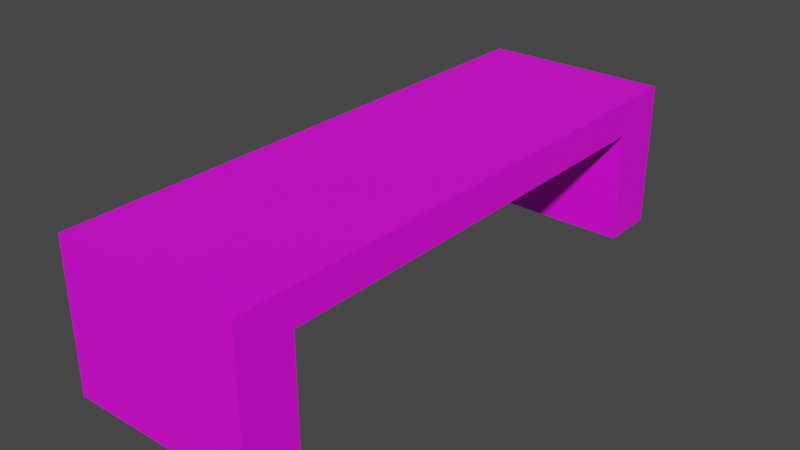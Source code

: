 # Source: bench.blend  (saved by Blender 3.4.6; exported with 4.5.12 LTS)
import bpy
from mathutils import Matrix  # noqa: F401  (used for matrix-valued properties, if any)

bpy.ops.wm.read_factory_settings(use_empty=True)
scene = bpy.context.scene
scene.name = 'Scene'

# ---- collections
col_collection = bpy.data.collections.new('Collection'); scene.collection.children.link(col_collection)

# ---- images (referenced by path relative to the original .blend; pixels are not part of the script)
import os
ASSET_DIR = os.environ.get("B2B_ASSET_DIR", "")  # directory of the original .blend (textures are referenced by path, not embedded)
HERE = os.path.dirname(os.path.abspath(__file__))  # packed textures are extracted next to this script under _unpacked/

def load_image(name, relpath, width, height, colorspace="sRGB"):
    """Load a texture the original file referenced (path relative to the .blend, or extracted next to this script)."""
    p = next((c for c in (os.path.join(HERE, relpath), os.path.join(ASSET_DIR, relpath)) if relpath and os.path.exists(c)), "")
    if p:
        img = bpy.data.images.load(p, check_existing=True)
        img.name = name
    else:  # same state as the original file: an image datablock whose file is absent (Cycles renders it pink)
        img = bpy.data.images.new(name, width, height)
        img.source = "FILE"
        img.filepath = "//" + (relpath or name)
    img.colorspace_settings.name = colorspace
    return img
img_bench_png = load_image('bench.png', 'bench.png', 1024, 1024, 'sRGB')

# ---- materials (node trees are filled in below, after node groups)
mat_material = bpy.data.materials.new('Material')
mat_material.alpha_threshold = 0.0
mat_material.use_transparent_shadow = False
mat_material.roughness = 0.5
mat_material.line_color = (0.0, 0.0, 0.0, 1.0)

# ---- material node trees
mat_material.use_nodes = True; mat_material.node_tree.nodes.clear()
_N = mat_material.node_tree.nodes; _L = mat_material.node_tree.links
n0 = _N.new('ShaderNodeOutputMaterial'); n0.name = 'Material Output'; n0.location = (300, 300)
n1 = _N.new('ShaderNodeBsdfPrincipled'); n1.name = 'Principled BSDF'; n1.location = (10, 300)
n1.distribution = 'GGX'
n1.subsurface_method = 'RANDOM_WALK_SKIN'
n1.inputs[3].default_value = 1.45
n1.inputs[27].default_value = (0.0, 0.0, 0.0, 1.0)
n1.inputs[28].default_value = 1.0
n2 = _N.new('ShaderNodeTexImage'); n2.name = 'Image Texture'; n2.location = (-280, 271)
n2.image = img_bench_png
_L.new(n1.outputs[0], n0.inputs[0])
_L.new(n2.outputs[0], n1.inputs[0])
n0.is_active_output = True

# ---- world
world_world = bpy.data.worlds.new('World'); scene.world = world_world
world_world.use_nodes = True; world_world.node_tree.nodes.clear()
_N = world_world.node_tree.nodes; _L = world_world.node_tree.links
n0 = _N.new('ShaderNodeOutputWorld'); n0.name = 'World Output'; n0.location = (300, 300)
n1 = _N.new('ShaderNodeBackground'); n1.name = 'Background'; n1.location = (10, 300)
n1.inputs[0].default_value = (0.05088, 0.05088, 0.05088, 1.0)
_L.new(n1.outputs[0], n0.inputs[0])
n0.is_active_output = True
world_world.color = (0.05088, 0.05088, 0.05088)
world_world.use_sun_shadow = False
world_world.sun_shadow_jitter_overblur = 0.0

# ---- meshes
me_cube = bpy.data.meshes.new('Cube')
me_cube.from_pydata([(1.0, 2.416, 0.1848), (1.0, 2.416, -0.1848), (1.0, -2.416, 0.1848), (1.0, -2.416, -0.1848), (-1.0, 2.416, 0.1848), (-1.0, 2.416, -0.1848), (-1.0, -2.416, 0.1848), (-1.0, -2.416, -0.1848), (1.0, -3.004, -0.1848), (1.0, -3.004, 0.1848), (-1.0, -3.004, 0.1848), (-1.0, -3.004, -0.1848), (-1.0, 3.004, -0.1848), (-1.0, 3.004, 0.1848), (1.0, 3.004, 0.1848), (1.0, 3.004, -0.1848), (1.0, -2.416, -1.386), (1.0, -3.004, -1.386), (-1.0, -3.004, -1.386), (-1.0, -2.416, -1.386), (-1.0, 2.416, -1.386), (-1.0, 3.004, -1.386), (1.0, 3.004, -1.386), (1.0, 2.416, -1.386)], [], [(0, 4, 6, 2), (8, 17, 16, 3), (7, 6, 4, 5), (5, 1, 3, 7), (1, 0, 2, 3), (16, 17, 18, 19), (8, 9, 10, 11), (2, 9, 8, 3), (6, 10, 9, 2), (7, 11, 10, 6), (12, 13, 14, 15), (4, 13, 12, 5), (0, 14, 13, 4), (1, 15, 14, 0), (11, 18, 17, 8), (7, 19, 18, 11), (3, 16, 19, 7), (20, 21, 22, 23), (12, 21, 20, 5), (15, 22, 21, 12), (1, 23, 22, 15), (5, 20, 23, 1)])
_uv = me_cube.uv_layers.new(name='UVMap')
_uv.uv.foreach_set('vector', [0.3903, 0.764, 0.1718, 0.764, 0.1718, 0.236, 0.3903, 0.236, 0.4307, 0.1718, 0.562, 0.1718, 0.562, 0.236, 0.4307, 0.236, 0.1314, 0.236, 0.1718, 0.236, 0.1718, 0.764, 0.1314, 0.764, 0.7808, 0.7236, 0.5622, 0.7236, 0.5622, 0.1956, 0.7808, 0.1956, 0.4307, 0.764, 0.3903, 0.764, 0.3903, 0.236, 0.4307, 0.236, 0.5622, 0.06437, 0.5622, 0.0001197, 0.7808, 0.0001197, 0.7808, 0.06437, 0.3903, 0.1314, 0.3903, 0.1718, 0.1718, 0.1718, 0.1718, 0.1314, 0.3903, 0.236, 0.3903, 0.1718, 0.4307, 0.1718, 0.4307, 0.236, 0.1718, 0.236, 0.1718, 0.1718, 0.3903, 0.1718, 0.3903, 0.236, 0.1314, 0.236, 0.1314, 0.1718, 0.1718, 0.1718, 0.1718, 0.236, 0.1718, 0.8686, 0.1718, 0.8282, 0.3903, 0.8282, 0.3903, 0.8686, 0.1718, 0.764, 0.1718, 0.8282, 0.1314, 0.8282, 0.1314, 0.764, 0.3903, 0.764, 0.3903, 0.8282, 0.1718, 0.8282, 0.1718, 0.764, 0.4307, 0.764, 0.4307, 0.8282, 0.3903, 0.8282, 0.3903, 0.764, 0.1718, 0.1314, 0.1718, 0.0001197, 0.3903, 0.0001197, 0.3903, 0.1314, 0.1314, 0.236, 0.0001197, 0.236, 0.0001199, 0.1718, 0.1314, 0.1718, 0.5622, 0.1956, 0.5622, 0.06437, 0.7808, 0.06437, 0.7808, 0.1956, 0.7808, 0.8549, 0.7808, 0.9191, 0.5622, 0.9191, 0.5622, 0.8549, 0.1314, 0.8282, 0.0001197, 0.8282, 0.0001197, 0.764, 0.1314, 0.764, 0.3903, 0.8686, 0.3903, 0.9999, 0.1718, 0.9999, 0.1718, 0.8686, 0.4307, 0.764, 0.562, 0.764, 0.562, 0.8282, 0.4307, 0.8282, 0.7808, 0.7236, 0.7808, 0.8549, 0.5622, 0.8549, 0.5622, 0.7236])
me_cube.materials.append(mat_material)
me_cube.use_mirror_vertex_groups = False
me_cube.update()

# ---- objects
ob_cube = bpy.data.objects.new('Cube', me_cube)

# ---- transforms, parenting, visibility, modifiers, constraints
ob_cube.location = (0.0, 0.0, 0.0)
ob_cube.lock_rotations_4d = False
ob_cube.empty_display_type = 'ARROWS'
ob_cube.lineart.crease_threshold = 0.0

# ---- collection membership
col_collection.objects.link(ob_cube)

# ---- scene / render settings (as saved in the file)
scene.frame_start = 1; scene.frame_end = 250; scene.frame_set(1)
scene.render.engine = 'BLENDER_EEVEE_NEXT'
scene.cycles.sampling_pattern = 'TABULATED_SOBOL'
scene.cycles.use_light_tree = False
scene.view_settings.view_transform = 'Filmic'
bpy.context.view_layer.update()

# ---- added for rendering (the .blend has no active camera and no usable light): camera, sun
cam_auto = bpy.data.cameras.new('AutoCamera')
cam_auto.lens = 50.0
cam_auto.sensor_width = 36.0
cam_auto.clip_end = 1000.0
ob_auto_camera = bpy.data.objects.new('AutoCamera', cam_auto)
scene.collection.objects.link(ob_auto_camera)
ob_auto_camera.location = (6.03547, -7.24257, 4.22789)
ob_auto_camera.rotation_euler = (1.09748, -7.21219e-08, 0.694738)
scene.camera = ob_auto_camera
light_auto_sun = bpy.data.lights.new('AutoSun', 'SUN')
light_auto_sun.energy = 3.0
light_auto_sun.angle = 0.0523599
ob_auto_sun = bpy.data.objects.new('AutoSun', light_auto_sun)
scene.collection.objects.link(ob_auto_sun)
ob_auto_sun.rotation_euler = (0.872665, 0.174533, 0.523599)
bpy.context.view_layer.update()
